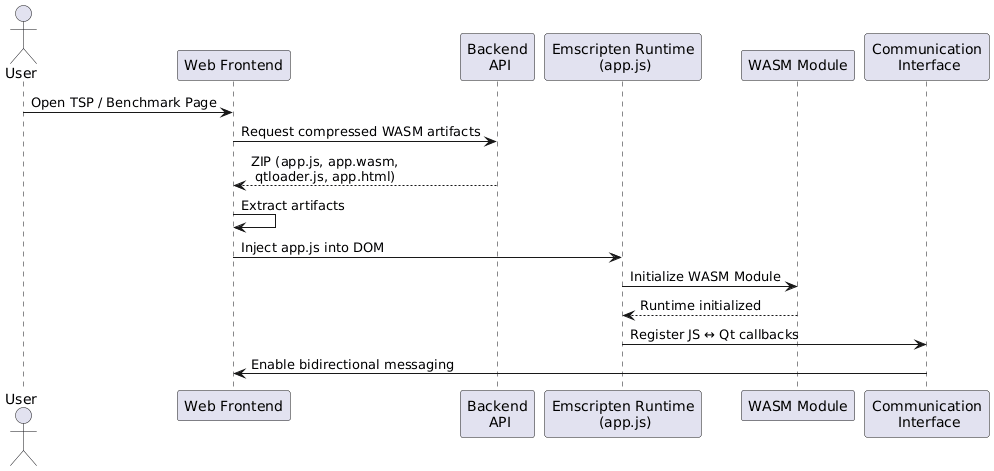

The diagram above was rendered by PlantUML. Its source (embedded in the PNG):
@startuml
actor User
participant "Web Frontend" as React
participant "Backend\n API" as Backend
participant "Emscripten Runtime\n (app.js)" as Runtime
participant "WASM Module" as WASM
participant "Communication\n Interface" as Comm

User -> React: Open TSP / Benchmark Page
React -> Backend: Request compressed WASM artifacts
Backend --> React: ZIP (app.js, app.wasm,\n qtloader.js, app.html)

React -> React: Extract artifacts
React -> Runtime: Inject app.js into DOM
Runtime -> WASM: Initialize WASM Module
WASM --> Runtime: Runtime initialized
Runtime -> Comm: Register JS ↔ Qt callbacks
Comm -> React: Enable bidirectional messaging
@enduml